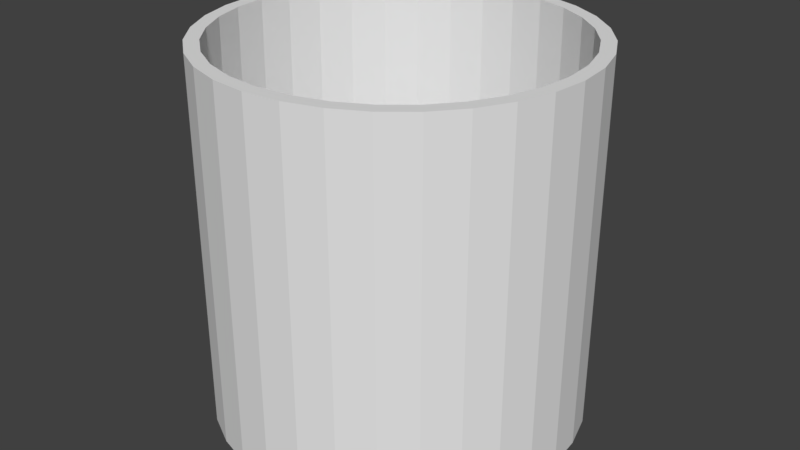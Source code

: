 # Source: cup.blend  (saved by Blender 2.78.0; exported with 4.5.12 LTS)
import bpy
from mathutils import Matrix  # noqa: F401  (used for matrix-valued properties, if any)

bpy.ops.wm.read_factory_settings(use_empty=True)
scene = bpy.context.scene
scene.name = 'Scene'

# ---- collections
col_collection_1 = bpy.data.collections.new('Collection 1'); scene.collection.children.link(col_collection_1)

# ---- world
world_world = bpy.data.worlds.new('World'); scene.world = world_world
world_world.color = (0.05088, 0.05088, 0.05088)
world_world.use_sun_shadow = False
world_world.sun_shadow_jitter_overblur = 0.0
world_world.cycles.sampling_method = 'MANUAL'

# ---- meshes
me_cylinder = bpy.data.meshes.new('Cylinder')
me_cylinder.from_pydata([(0.0, 1.0, -1.0), (0.0, 1.0, 1.0), (0.1951, 0.9808, -1.0), (0.1951, 0.9808, 1.0), (0.3827, 0.9239, -1.0), (0.3827, 0.9239, 1.0), (0.5556, 0.8315, -1.0), (0.5556, 0.8315, 1.0), (0.7071, 0.7071, -1.0), (0.7071, 0.7071, 1.0), (0.8315, 0.5556, -1.0), (0.8315, 0.5556, 1.0), (0.9239, 0.3827, -1.0), (0.9239, 0.3827, 1.0), (0.9808, 0.1951, -1.0), (0.9808, 0.1951, 1.0), (1.0, 7.55e-08, -1.0), (1.0, 7.55e-08, 1.0), (0.9808, -0.1951, -1.0), (0.9808, -0.1951, 1.0), (0.9239, -0.3827, -1.0), (0.9239, -0.3827, 1.0), (0.8315, -0.5556, -1.0), (0.8315, -0.5556, 1.0), (0.7071, -0.7071, -1.0), (0.7071, -0.7071, 1.0), (0.5556, -0.8315, -1.0), (0.5556, -0.8315, 1.0), (0.3827, -0.9239, -1.0), (0.3827, -0.9239, 1.0), (0.1951, -0.9808, -1.0), (0.1951, -0.9808, 1.0), (-3.258e-07, -1.0, -1.0), (-3.258e-07, -1.0, 1.0), (-0.1951, -0.9808, -1.0), (-0.1951, -0.9808, 1.0), (-0.3827, -0.9239, -1.0), (-0.3827, -0.9239, 1.0), (-0.5556, -0.8315, -1.0), (-0.5556, -0.8315, 1.0), (-0.7071, -0.7071, -1.0), (-0.7071, -0.7071, 1.0), (-0.8315, -0.5556, -1.0), (-0.8315, -0.5556, 1.0), (-0.9239, -0.3827, -1.0), (-0.9239, -0.3827, 1.0), (-0.9808, -0.1951, -1.0), (-0.9808, -0.1951, 1.0), (-1.0, 9.656e-07, -1.0), (-1.0, 9.656e-07, 1.0), (-0.9808, 0.1951, -1.0), (-0.9808, 0.1951, 1.0), (-0.9239, 0.3827, -1.0), (-0.9239, 0.3827, 1.0), (-0.8315, 0.5556, -1.0), (-0.8315, 0.5556, 1.0), (-0.7071, 0.7071, -1.0), (-0.7071, 0.7071, 1.0), (-0.5556, 0.8315, -1.0), (-0.5556, 0.8315, 1.0), (-0.3827, 0.9239, -1.0), (-0.3827, 0.9239, 1.0), (-0.1951, 0.9808, -1.0), (-0.1951, 0.9808, 1.0), (0.0, 0.9447, -0.9479), (0.0, 0.924, 1.0), (0.1843, 0.9265, -0.9479), (0.1803, 0.9062, 1.0), (0.3615, 0.8728, -0.9479), (0.3536, 0.8537, 1.0), (0.5248, 0.7855, -0.9479), (0.5133, 0.7683, 1.0), (0.668, 0.668, -0.9479), (0.6534, 0.6534, 1.0), (0.7855, 0.5248, -0.9479), (0.7683, 0.5133, 1.0), (0.8728, 0.3615, -0.9479), (0.8537, 0.3536, 1.0), (0.9265, 0.1843, -0.9479), (0.9062, 0.1803, 1.0), (0.9447, 7.55e-08, -0.9479), (0.924, 7.55e-08, 1.0), (0.9265, -0.1843, -0.9479), (0.9062, -0.1803, 1.0), (0.8728, -0.3615, -0.9479), (0.8537, -0.3536, 1.0), (0.7855, -0.5248, -0.9479), (0.7683, -0.5133, 1.0), (0.668, -0.668, -0.9479), (0.6534, -0.6534, 1.0), (0.5248, -0.7855, -0.9479), (0.5133, -0.7683, 1.0), (0.3615, -0.8728, -0.9479), (0.3536, -0.8537, 1.0), (0.1843, -0.9265, -0.9479), (0.1803, -0.9062, 1.0), (-3.258e-07, -0.9447, -0.9479), (-3.258e-07, -0.924, 1.0), (-0.1843, -0.9265, -0.9479), (-0.1803, -0.9062, 1.0), (-0.3615, -0.8728, -0.9479), (-0.3536, -0.8537, 1.0), (-0.5248, -0.7855, -0.9479), (-0.5133, -0.7683, 1.0), (-0.668, -0.668, -0.9479), (-0.6534, -0.6534, 1.0), (-0.7855, -0.5248, -0.9479), (-0.7683, -0.5133, 1.0), (-0.8728, -0.3615, -0.9479), (-0.8537, -0.3536, 1.0), (-0.9265, -0.1843, -0.9479), (-0.9062, -0.1803, 1.0), (-0.9447, 9.656e-07, -0.9479), (-0.924, 9.656e-07, 1.0), (-0.9265, 0.1843, -0.9479), (-0.9062, 0.1803, 1.0), (-0.8728, 0.3615, -0.9479), (-0.8537, 0.3536, 1.0), (-0.7855, 0.5248, -0.9479), (-0.7683, 0.5133, 1.0), (-0.668, 0.668, -0.9479), (-0.6534, 0.6534, 1.0), (-0.5248, 0.7855, -0.9479), (-0.5133, 0.7683, 1.0), (-0.3615, 0.8728, -0.9479), (-0.3536, 0.8537, 1.0), (-0.1843, 0.9265, -0.9479), (-0.1803, 0.9062, 1.0)], [], [(0, 1, 3, 2), (2, 3, 5, 4), (4, 5, 7, 6), (6, 7, 9, 8), (8, 9, 11, 10), (10, 11, 13, 12), (12, 13, 15, 14), (14, 15, 17, 16), (16, 17, 19, 18), (18, 19, 21, 20), (20, 21, 23, 22), (22, 23, 25, 24), (24, 25, 27, 26), (26, 27, 29, 28), (28, 29, 31, 30), (30, 31, 33, 32), (32, 33, 35, 34), (34, 35, 37, 36), (36, 37, 39, 38), (38, 39, 41, 40), (40, 41, 43, 42), (42, 43, 45, 44), (44, 45, 47, 46), (46, 47, 49, 48), (48, 49, 51, 50), (50, 51, 53, 52), (52, 53, 55, 54), (54, 55, 57, 56), (56, 57, 59, 58), (58, 59, 61, 60), (60, 61, 63, 62), (62, 63, 1, 0), (0, 2, 4, 6, 8, 10, 12, 14, 16, 18, 20, 22, 24, 26, 28, 30, 32, 34, 36, 38, 40, 42, 44, 46, 48, 50, 52, 54, 56, 58, 60, 62), (64, 66, 67, 65), (66, 68, 69, 67), (68, 70, 71, 69), (70, 72, 73, 71), (72, 74, 75, 73), (74, 76, 77, 75), (76, 78, 79, 77), (78, 80, 81, 79), (80, 82, 83, 81), (82, 84, 85, 83), (84, 86, 87, 85), (86, 88, 89, 87), (88, 90, 91, 89), (90, 92, 93, 91), (92, 94, 95, 93), (94, 96, 97, 95), (96, 98, 99, 97), (98, 100, 101, 99), (100, 102, 103, 101), (102, 104, 105, 103), (104, 106, 107, 105), (106, 108, 109, 107), (108, 110, 111, 109), (110, 112, 113, 111), (112, 114, 115, 113), (114, 116, 117, 115), (116, 118, 119, 117), (118, 120, 121, 119), (120, 122, 123, 121), (122, 124, 125, 123), (124, 126, 127, 125), (126, 64, 65, 127), (64, 126, 124, 122, 120, 118, 116, 114, 112, 110, 108, 106, 104, 102, 100, 98, 96, 94, 92, 90, 88, 86, 84, 82, 80, 78, 76, 74, 72, 70, 68, 66), (3, 1, 65, 67), (5, 3, 67, 69), (7, 5, 69, 71), (9, 7, 71, 73), (11, 9, 73, 75), (13, 11, 75, 77), (15, 13, 77, 79), (17, 15, 79, 81), (19, 17, 81, 83), (21, 19, 83, 85), (23, 21, 85, 87), (25, 23, 87, 89), (27, 25, 89, 91), (29, 27, 91, 93), (31, 29, 93, 95), (33, 31, 95, 97), (35, 33, 97, 99), (37, 35, 99, 101), (39, 37, 101, 103), (41, 39, 103, 105), (43, 41, 105, 107), (45, 43, 107, 109), (47, 45, 109, 111), (49, 47, 111, 113), (51, 49, 113, 115), (53, 51, 115, 117), (55, 53, 117, 119), (57, 55, 119, 121), (59, 57, 121, 123), (61, 59, 123, 125), (63, 61, 125, 127), (1, 63, 127, 65)])
me_cylinder.use_remesh_preserve_volume = False
me_cylinder.use_remesh_preserve_attributes = False
me_cylinder.use_mirror_vertex_groups = False
me_cylinder.update()

# ---- objects
ob_cylinder = bpy.data.objects.new('Cylinder', me_cylinder)

# ---- transforms, parenting, visibility, modifiers, constraints
ob_cylinder.location = (0.0, 0.0, 0.0)
ob_cylinder.lineart.crease_threshold = 0.0

# ---- collection membership
col_collection_1.objects.link(ob_cylinder)

# ---- scene / render settings (as saved in the file)
scene.frame_start = 1; scene.frame_end = 250; scene.frame_set(1)
scene.render.engine = 'BLENDER_EEVEE_NEXT'
scene.render.resolution_percentage = 50
scene.render.dither_intensity = 0.0
scene.cycles.use_denoising = False
scene.cycles.samples = 128
scene.cycles.sampling_pattern = 'TABULATED_SOBOL'
scene.cycles.light_sampling_threshold = 0.0
scene.cycles.use_adaptive_sampling = False
scene.cycles.use_light_tree = False
scene.cycles.blur_glossy = 0.0
scene.cycles.sample_clamp_indirect = 0.0
scene.view_settings.view_transform = 'Standard'
bpy.context.view_layer.update()

# ---- added for rendering (the .blend has no active camera and no usable light): camera, sun
cam_auto = bpy.data.cameras.new('AutoCamera')
cam_auto.lens = 50.0
cam_auto.sensor_width = 36.0
cam_auto.clip_end = 1000.0
ob_auto_camera = bpy.data.objects.new('AutoCamera', cam_auto)
scene.collection.objects.link(ob_auto_camera)
ob_auto_camera.location = (3.20507, -3.84609, 2.56406)
ob_auto_camera.rotation_euler = (1.09748, -7.21219e-08, 0.694738)
scene.camera = ob_auto_camera
light_auto_sun = bpy.data.lights.new('AutoSun', 'SUN')
light_auto_sun.energy = 3.0
light_auto_sun.angle = 0.0523599
ob_auto_sun = bpy.data.objects.new('AutoSun', light_auto_sun)
scene.collection.objects.link(ob_auto_sun)
ob_auto_sun.rotation_euler = (0.872665, 0.174533, 0.523599)
bpy.context.view_layer.update()
